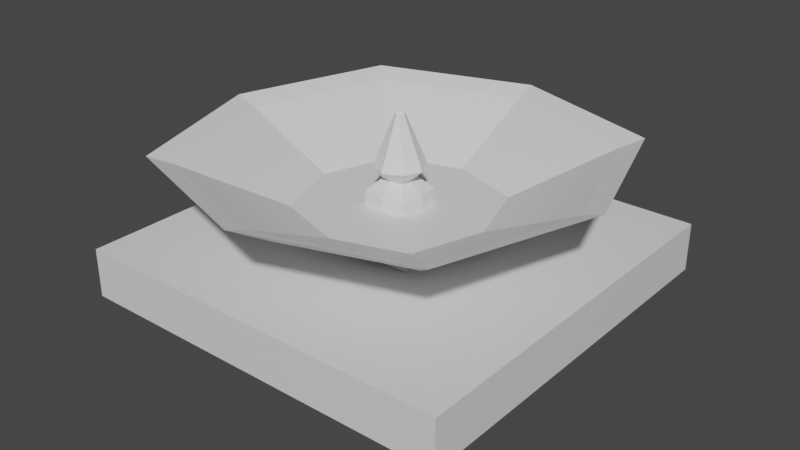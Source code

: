 # Source: semigimbaled_laser.blend  (saved by Blender 2.83.19; exported with 4.5.12 LTS)
import bpy
from mathutils import Matrix  # noqa: F401  (used for matrix-valued properties, if any)

bpy.ops.wm.read_factory_settings(use_empty=True)
scene = bpy.context.scene
scene.name = 'Scene'

# ---- collections
col_collection = bpy.data.collections.new('Collection'); scene.collection.children.link(col_collection)

# ---- materials (node trees are filled in below, after node groups)
mat_material = bpy.data.materials.new('Material')
mat_material.alpha_threshold = 0.0
mat_material.use_transparent_shadow = False
mat_material.line_color = (0.0, 0.0, 0.0, 1.0)

# ---- material node trees
mat_material.use_nodes = True; mat_material.node_tree.nodes.clear()
_N = mat_material.node_tree.nodes; _L = mat_material.node_tree.links
n0 = _N.new('ShaderNodeOutputMaterial'); n0.name = 'Material Output'; n0.location = (300, 300)
n1 = _N.new('ShaderNodeBsdfPrincipled'); n1.name = 'Principled BSDF'; n1.location = (10, 300)
n1.distribution = 'GGX'
n1.subsurface_method = 'BURLEY'
n1.inputs[2].default_value = 0.4
n1.inputs[3].default_value = 1.45
n1.inputs[27].default_value = (0.0, 0.0, 0.0, 1.0)
n1.inputs[28].default_value = 1.0
_L.new(n1.outputs[0], n0.inputs[0])
n0.is_active_output = True

# ---- world
world_world = bpy.data.worlds.new('World'); scene.world = world_world
world_world.use_nodes = True; world_world.node_tree.nodes.clear()
_N = world_world.node_tree.nodes; _L = world_world.node_tree.links
n0 = _N.new('ShaderNodeOutputWorld'); n0.name = 'World Output'; n0.location = (300, 300)
n1 = _N.new('ShaderNodeBackground'); n1.name = 'Background'; n1.location = (10, 300)
n1.inputs[0].default_value = (0.05088, 0.05088, 0.05088, 1.0)
_L.new(n1.outputs[0], n0.inputs[0])
n0.is_active_output = True
world_world.color = (0.05088, 0.05088, 0.05088)
world_world.use_sun_shadow = False
world_world.sun_shadow_jitter_overblur = 0.0

# ---- meshes
me_cube = bpy.data.meshes.new('Cube')
me_cube.from_pydata([(4.0, 4.0, -3.0), (4.0, 4.0, -4.0), (4.0, -4.0, -3.0), (4.0, -4.0, -4.0), (-4.0, 4.0, -3.0), (-4.0, 4.0, -4.0), (-4.0, -4.0, -3.0), (-4.0, -4.0, -4.0), (-1.0, 1.0, -5.0), (-1.0, -1.0, -5.0), (1.0, 1.0, -5.0), (1.0, -1.0, -5.0), (1.0, -1.0, -3.0), (-1.0, -1.0, -3.0), (1.0, 1.0, -3.0), (-1.0, 1.0, -3.0), (1.0, -1.0, -2.75), (-1.0, -1.0, -2.75), (1.0, 1.0, -2.75), (-1.0, 1.0, -2.75), (0.0, -1.326, -2.75), (1.326, 0.0, -2.75), (-1.326, 0.0, -2.75), (0.0, 1.326, -2.75), (0.0, -4.27, -1.166), (0.0, -3.315, -1.75), (-2.5, -2.5, -1.75), (3.315, -2.281e-08, -1.75), (2.5, -2.5, -1.75), (-3.315, -2.281e-08, -1.75), (-2.5, 2.5, -1.75), (0.0, 3.315, -1.75), (2.5, 2.5, -1.75), (0.0, -3.843, -1.329), (-3.22, -3.22, -1.166), (4.27, -1.794e-08, -1.166), (3.22, -3.22, -1.166), (-4.27, -1.794e-08, -1.166), (-3.22, 3.22, -1.166), (0.0, 4.27, -1.166), (3.22, 3.22, -1.166), (-2.898, -2.898, -1.329), (3.843, -1.369e-08, -1.329), (2.898, -2.898, -1.329), (-3.843, -1.369e-08, -1.329), (-2.898, 2.898, -1.329), (0.0, 3.843, -1.329), (2.898, 2.898, -1.329), (0.0, -1.922, -2.264), (-1.449, -1.449, -2.264), (1.922, -2.085e-08, -2.264), (1.449, -1.449, -2.264), (-1.922, -2.085e-08, -2.264), (-1.449, 1.449, -2.264), (0.0, 1.922, -2.264), (1.449, 1.449, -2.264), (0.0, 0.2615, -1.764), (-0.7246, -1.685, -2.264), (1.685, -0.7246, -2.264), (-1.685, 0.7246, -2.264), (0.7246, 1.685, -2.264), (0.7246, -1.685, -2.264), (1.685, 0.7246, -2.264), (-1.685, -0.7246, -2.264), (-0.7246, 1.685, -2.264), (0.0, -0.5231, -2.264), (0.0, 0.5231, -2.264), (0.5231, -1.135e-08, -2.264), (-0.5231, -1.135e-08, -2.264), (-0.4588, 0.4588, -2.264), (0.4588, 0.4588, -2.264), (0.4588, -0.4588, -2.264), (-0.4588, -0.4588, -2.264), (0.0, 0.5231, -2.014), (0.0, 0.5231, -1.514), (-0.5231, -1.135e-08, -2.014), (0.0, -0.5231, -2.014), (0.5231, -1.135e-08, -2.014), (-0.4588, 0.4588, -2.014), (0.4588, 0.4588, -2.014), (0.4588, -0.4588, -2.014), (-0.4588, -0.4588, -2.014), (-0.2615, -5.676e-09, -1.764), (0.0, -0.2615, -1.764), (0.2615, -5.676e-09, -1.764), (-0.2294, 0.2294, -1.764), (0.2294, 0.2294, -1.764), (0.2294, -0.2294, -1.764), (-0.2294, -0.2294, -1.764), (-0.5231, -1.135e-08, -1.514), (0.0, -0.5231, -1.514), (0.5231, -1.135e-08, -1.514), (-0.3611, 0.3611, -1.514), (0.3611, 0.3611, -1.514), (0.3611, -0.3611, -1.514), (-0.3611, -0.3611, -1.514), (0.0, 0.1046, -0.5141), (0.0, -2.27e-09, -0.7403), (-0.1046, -2.27e-09, -0.5141), (0.0, -0.1046, -0.5141), (0.1046, -2.27e-09, -0.5141), (-0.07222, 0.07222, -0.5141), (0.07222, 0.07222, -0.5141), (0.07222, -0.07222, -0.5141), (-0.07222, -0.07222, -0.5141)], [], [(0, 4, 15, 14), (3, 2, 6, 7), (7, 6, 4, 5), (5, 1, 10, 8), (1, 0, 2, 3), (5, 4, 0, 1), (8, 10, 11, 9), (3, 7, 9, 11), (7, 5, 8, 9), (1, 3, 11, 10), (14, 15, 19, 23, 18), (6, 2, 12, 13), (4, 6, 13, 15), (2, 0, 14, 12), (17, 20, 25, 26), (12, 14, 18, 21, 16), (15, 13, 17, 22, 19), (13, 12, 16, 20, 17), (23, 19, 30, 31), (19, 22, 29, 30), (20, 16, 28, 25), (25, 28, 36, 24), (29, 26, 34, 37), (28, 27, 35, 36), (32, 31, 39, 40), (21, 18, 32, 27), (18, 23, 31, 32), (16, 21, 27, 28), (22, 17, 26, 29), (36, 35, 42, 43), (40, 39, 46, 47), (35, 40, 47, 42), (39, 38, 45, 46), (30, 29, 37, 38), (26, 25, 24, 34), (31, 30, 38, 39), (27, 32, 40, 35), (46, 45, 53, 64, 54), (41, 33, 48, 57, 49), (45, 44, 52, 59, 53), (33, 43, 51, 61, 48), (37, 34, 41, 44), (24, 36, 43, 33), (38, 37, 44, 45), (34, 24, 33, 41), (72, 63, 49, 57), (71, 65, 48, 61), (65, 71, 80, 76), (69, 59, 52, 68), (42, 47, 55, 62, 50), (47, 46, 54, 60, 55), (43, 42, 50, 58, 51), (44, 41, 49, 63, 52), (66, 69, 78, 73), (54, 64, 69, 66), (64, 53, 59, 69), (62, 70, 67, 50), (55, 60, 70, 62), (60, 54, 66, 70), (58, 71, 61, 51), (50, 67, 71, 58), (68, 72, 81, 75), (65, 72, 57, 48), (67, 70, 79, 77), (68, 52, 63, 72), (78, 75, 82, 85), (77, 79, 86, 84), (80, 77, 84, 87), (75, 81, 88, 82), (69, 68, 75, 78), (71, 67, 77, 80), (70, 66, 73, 79), (72, 65, 76, 81), (84, 86, 93, 91), (87, 84, 91, 94), (82, 88, 95, 89), (56, 85, 92, 74), (81, 76, 83, 88), (76, 80, 87, 83), (79, 73, 56, 86), (73, 78, 85, 56), (74, 92, 101, 96), (93, 74, 96, 102), (90, 94, 103, 99), (95, 90, 99, 104), (85, 82, 89, 92), (88, 83, 90, 95), (83, 87, 94, 90), (86, 56, 74, 93), (102, 96, 97, 100), (96, 101, 98, 97), (100, 97, 99, 103), (97, 98, 104, 99), (89, 95, 104, 98), (94, 91, 100, 103), (91, 93, 102, 100), (92, 89, 98, 101)])
_uv = me_cube.uv_layers.new(name='UVMap')
_uv.uv.foreach_set('vector', [0.625, 0.5, 0.625, 0.25, 0.625, 0.25, 0.625, 0.5, 0.375, 0.75, 0.625, 0.75, 0.625, 1.0, 0.375, 1.0, 0.375, 0.0, 0.625, 0.0, 0.625, 0.25, 0.375, 0.25, 0.375, 0.25, 0.375, 0.5, 0.375, 0.5, 0.375, 0.25, 0.375, 0.5, 0.625, 0.5, 0.625, 0.75, 0.375, 0.75, 0.375, 0.25, 0.625, 0.25, 0.625, 0.5, 0.375, 0.5, 0.125, 0.5, 0.375, 0.5, 0.375, 0.75, 0.125, 0.75, 0.375, 0.75, 0.375, 1.0, 0.375, 1.0, 0.375, 0.75, 0.375, 0.0, 0.375, 0.25, 0.375, 0.25, 0.375, 0.0, 0.375, 0.5, 0.375, 0.75, 0.375, 0.75, 0.375, 0.5, 0.625, 0.5, 0.625, 0.25, 0.625, 0.25, 0.625, 0.375, 0.625, 0.5, 0.625, 1.0, 0.625, 0.75, 0.625, 0.75, 0.625, 1.0, 0.625, 0.25, 0.625, 0.0, 0.625, 0.0, 0.625, 0.25, 0.625, 0.75, 0.625, 0.5, 0.625, 0.5, 0.625, 0.75, 0.625, 1.0, 0.625, 0.875, 0.625, 0.875, 0.625, 1.0, 0.625, 0.75, 0.625, 0.5, 0.625, 0.5, 0.625, 0.625, 0.625, 0.75, 0.625, 0.25, 0.625, 0.0, 0.625, 0.0, 0.625, 0.125, 0.625, 0.25, 0.625, 1.0, 0.625, 0.75, 0.625, 0.75, 0.625, 0.875, 0.625, 1.0, 0.625, 0.375, 0.625, 0.25, 0.625, 0.25, 0.625, 0.375, 0.625, 0.25, 0.625, 0.125, 0.625, 0.125, 0.625, 0.25, 0.625, 0.875, 0.625, 0.75, 0.625, 0.75, 0.625, 0.875, 0.625, 0.875, 0.625, 0.75, 0.625, 0.75, 0.625, 0.875, 0.625, 0.125, 0.625, 0.0, 0.625, 0.0, 0.625, 0.125, 0.625, 0.75, 0.625, 0.625, 0.625, 0.625, 0.625, 0.75, 0.625, 0.5, 0.625, 0.375, 0.625, 0.375, 0.625, 0.5, 0.625, 0.625, 0.625, 0.5, 0.625, 0.5, 0.625, 0.625, 0.625, 0.5, 0.625, 0.375, 0.625, 0.375, 0.625, 0.5, 0.625, 0.75, 0.625, 0.625, 0.625, 0.625, 0.625, 0.75, 0.625, 0.125, 0.625, 0.0, 0.625, 0.0, 0.625, 0.125, 0.625, 0.75, 0.625, 0.625, 0.625, 0.625, 0.625, 0.75, 0.625, 0.5, 0.625, 0.375, 0.625, 0.375, 0.625, 0.5, 0.625, 0.625, 0.625, 0.5, 0.625, 0.5, 0.625, 0.625, 0.625, 0.375, 0.625, 0.25, 0.625, 0.25, 0.625, 0.375, 0.625, 0.25, 0.625, 0.125, 0.625, 0.125, 0.625, 0.25, 0.625, 1.0, 0.625, 0.875, 0.625, 0.875, 0.625, 1.0, 0.625, 0.375, 0.625, 0.25, 0.625, 0.25, 0.625, 0.375, 0.625, 0.625, 0.625, 0.5, 0.625, 0.5, 0.625, 0.625, 0.625, 0.375, 0.625, 0.25, 0.625, 0.25, 0.625, 0.3125, 0.625, 0.375, 0.625, 1.0, 0.625, 0.875, 0.625, 0.875, 0.625, 0.9375, 0.625, 1.0, 0.625, 0.25, 0.625, 0.125, 0.625, 0.125, 0.625, 0.1875, 0.625, 0.25, 0.625, 0.875, 0.625, 0.75, 0.625, 0.75, 0.625, 0.8125, 0.625, 0.875, 0.625, 0.125, 0.625, 0.0, 0.625, 0.0, 0.625, 0.125, 0.625, 0.875, 0.625, 0.75, 0.625, 0.75, 0.625, 0.875, 0.625, 0.25, 0.625, 0.125, 0.625, 0.125, 0.625, 0.25, 0.625, 1.0, 0.625, 0.875, 0.625, 0.875, 0.625, 1.0, 0.8125, 0.6875, 0.875, 0.6875, 0.875, 0.75, 0.8125, 0.75, 0.6875, 0.6875, 0.75, 0.6875, 0.75, 0.75, 0.6875, 0.75, 0.75, 0.6875, 0.6875, 0.6875, 0.6875, 0.6875, 0.75, 0.6875, 0.8125, 0.5625, 0.875, 0.5625, 0.875, 0.625, 0.8125, 0.625, 0.625, 0.625, 0.625, 0.5, 0.625, 0.5, 0.625, 0.5625, 0.625, 0.625, 0.625, 0.5, 0.625, 0.375, 0.625, 0.375, 0.625, 0.4375, 0.625, 0.5, 0.625, 0.75, 0.625, 0.625, 0.625, 0.625, 0.625, 0.6875, 0.625, 0.75, 0.625, 0.125, 0.625, 0.0, 0.625, 0.0, 0.625, 0.0625, 0.625, 0.125, 0.75, 0.5625, 0.8125, 0.5625, 0.8125, 0.5625, 0.75, 0.5625, 0.75, 0.5, 0.8125, 0.5, 0.8125, 0.5625, 0.75, 0.5625, 0.8125, 0.5, 0.875, 0.5, 0.875, 0.5625, 0.8125, 0.5625, 0.625, 0.5625, 0.6875, 0.5625, 0.6875, 0.625, 0.625, 0.625, 0.625, 0.5, 0.6875, 0.5, 0.6875, 0.5625, 0.625, 0.5625, 0.6875, 0.5, 0.75, 0.5, 0.75, 0.5625, 0.6875, 0.5625, 0.625, 0.6875, 0.6875, 0.6875, 0.6875, 0.75, 0.625, 0.75, 0.625, 0.625, 0.6875, 0.625, 0.6875, 0.6875, 0.625, 0.6875, 0.8125, 0.625, 0.8125, 0.6875, 0.8125, 0.6875, 0.8125, 0.625, 0.75, 0.6875, 0.8125, 0.6875, 0.8125, 0.75, 0.75, 0.75, 0.6875, 0.625, 0.6875, 0.5625, 0.6875, 0.5625, 0.6875, 0.625, 0.8125, 0.625, 0.875, 0.625, 0.875, 0.6875, 0.8125, 0.6875, 0.8125, 0.5625, 0.8125, 0.625, 0.8125, 0.625, 0.8125, 0.5625, 0.6875, 0.625, 0.6875, 0.5625, 0.6875, 0.5625, 0.6875, 0.625, 0.6875, 0.6875, 0.6875, 0.625, 0.6875, 0.625, 0.6875, 0.6875, 0.8125, 0.625, 0.8125, 0.6875, 0.8125, 0.6875, 0.8125, 0.625, 0.8125, 0.5625, 0.8125, 0.625, 0.8125, 0.625, 0.8125, 0.5625, 0.6875, 0.6875, 0.6875, 0.625, 0.6875, 0.625, 0.6875, 0.6875, 0.6875, 0.5625, 0.75, 0.5625, 0.75, 0.5625, 0.6875, 0.5625, 0.8125, 0.6875, 0.75, 0.6875, 0.75, 0.6875, 0.8125, 0.6875, 0.6875, 0.625, 0.6875, 0.5625, 0.6875, 0.5625, 0.6875, 0.625, 0.6875, 0.6875, 0.6875, 0.625, 0.6875, 0.625, 0.6875, 0.6875, 0.8125, 0.625, 0.8125, 0.6875, 0.8125, 0.6875, 0.8125, 0.625, 0.75, 0.5625, 0.8125, 0.5625, 0.8125, 0.5625, 0.75, 0.5625, 0.8125, 0.6875, 0.75, 0.6875, 0.75, 0.6875, 0.8125, 0.6875, 0.75, 0.6875, 0.6875, 0.6875, 0.6875, 0.6875, 0.75, 0.6875, 0.6875, 0.5625, 0.75, 0.5625, 0.75, 0.5625, 0.6875, 0.5625, 0.75, 0.5625, 0.8125, 0.5625, 0.8125, 0.5625, 0.75, 0.5625, 0.75, 0.5625, 0.8125, 0.5625, 0.8125, 0.5625, 0.75, 0.5625, 0.6875, 0.5625, 0.75, 0.5625, 0.75, 0.5625, 0.6875, 0.5625, 0.75, 0.6875, 0.6875, 0.6875, 0.6875, 0.6875, 0.75, 0.6875, 0.8125, 0.6875, 0.75, 0.6875, 0.75, 0.6875, 0.8125, 0.6875, 0.8125, 0.5625, 0.8125, 0.625, 0.8125, 0.625, 0.8125, 0.5625, 0.8125, 0.6875, 0.75, 0.6875, 0.75, 0.6875, 0.8125, 0.6875, 0.75, 0.6875, 0.6875, 0.6875, 0.6875, 0.6875, 0.75, 0.6875, 0.6875, 0.5625, 0.75, 0.5625, 0.75, 0.5625, 0.6875, 0.5625, 0.6875, 0.5625, 0.75, 0.5625, 0.75, 0.625, 0.6875, 0.625, 0.75, 0.5625, 0.8125, 0.5625, 0.8125, 0.625, 0.75, 0.625, 0.6875, 0.625, 0.75, 0.625, 0.75, 0.6875, 0.6875, 0.6875, 0.75, 0.625, 0.8125, 0.625, 0.8125, 0.6875, 0.75, 0.6875, 0.8125, 0.625, 0.8125, 0.6875, 0.8125, 0.6875, 0.8125, 0.625, 0.6875, 0.6875, 0.6875, 0.625, 0.6875, 0.625, 0.6875, 0.6875, 0.6875, 0.625, 0.6875, 0.5625, 0.6875, 0.5625, 0.6875, 0.625, 0.8125, 0.5625, 0.8125, 0.625, 0.8125, 0.625, 0.8125, 0.5625])
me_cube.materials.append(mat_material)
me_cube.use_remesh_preserve_volume = False
me_cube.use_remesh_preserve_attributes = False
me_cube.use_mirror_vertex_groups = False
me_cube.update()

# ---- objects
ob_cube = bpy.data.objects.new('Cube', me_cube)

# ---- transforms, parenting, visibility, modifiers, constraints
ob_cube.location = (0.0, 0.0, 0.0)
ob_cube.lock_rotations_4d = False
ob_cube.empty_display_type = 'ARROWS'
ob_cube.lineart.crease_threshold = 0.0

# ---- collection membership
col_collection.objects.link(ob_cube)

# ---- scene / render settings (as saved in the file)
scene.frame_start = 1; scene.frame_end = 250; scene.frame_set(1)
scene.render.engine = 'BLENDER_EEVEE_NEXT'
scene.cycles.use_denoising = False
scene.cycles.samples = 128
scene.cycles.sampling_pattern = 'TABULATED_SOBOL'
scene.cycles.use_adaptive_sampling = False
scene.cycles.use_light_tree = False
scene.view_settings.view_transform = 'Filmic'
bpy.context.view_layer.update()

# ---- added for rendering (the .blend has no active camera and no usable light): camera, sun
cam_auto = bpy.data.cameras.new('AutoCamera')
cam_auto.lens = 50.0
cam_auto.sensor_width = 36.0
cam_auto.clip_end = 1000.0
ob_auto_camera = bpy.data.objects.new('AutoCamera', cam_auto)
scene.collection.objects.link(ob_auto_camera)
ob_auto_camera.location = (11.9214, -14.3057, 6.78008)
ob_auto_camera.rotation_euler = (1.09748, -7.21219e-08, 0.694738)
scene.camera = ob_auto_camera
light_auto_sun = bpy.data.lights.new('AutoSun', 'SUN')
light_auto_sun.energy = 3.0
light_auto_sun.angle = 0.0523599
ob_auto_sun = bpy.data.objects.new('AutoSun', light_auto_sun)
scene.collection.objects.link(ob_auto_sun)
ob_auto_sun.rotation_euler = (0.872665, 0.174533, 0.523599)
bpy.context.view_layer.update()
